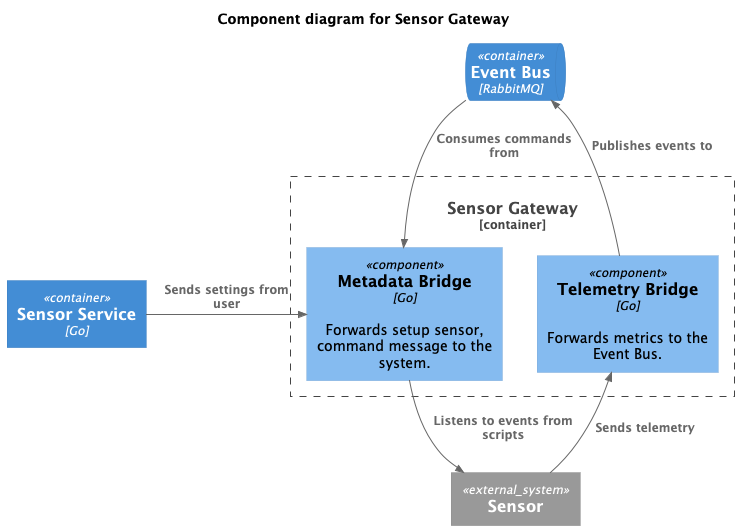

The diagram above was rendered by PlantUML. Its source (embedded in the PNG):
@startuml
!includeurl https://raw.githubusercontent.com/RicardoNiepel/C4-PlantUML/master/C4_Component.puml

title Component diagram for Sensor Gateway

' External systems/containers
System_Ext(Sensor, "Sensor")
ContainerQueue(EventBus, "Event Bus", "RabbitMQ")
Container(SensorService, "Sensor Service", "Go")

Container_Boundary(SensorGateway, "Sensor Gateway") {
    Component(TelemetryBridge, "Telemetry Bridge", "Go", "Forwards metrics to the Event Bus.")
    Component(MetadataBridge, "Metadata Bridge", "Go", "Forwards setup sensor, command message to the system.")
}

Rel(MetadataBridge, Sensor, "Listens to events from scripts")
Rel(Sensor, TelemetryBridge, "Sends telemetry")
Rel(TelemetryBridge, EventBus, "Publishes events to")
Rel(EventBus, MetadataBridge, "Consumes commands from")
Rel_R(SensorService, MetadataBridge, "Sends settings from user")
@enduml